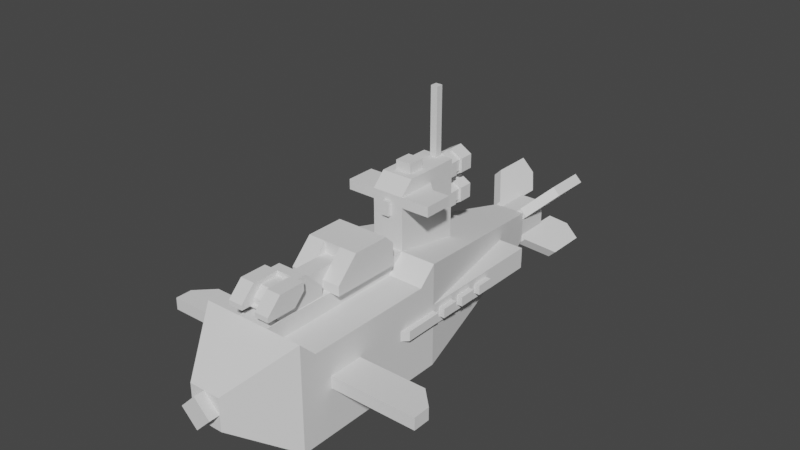 # Source: fab_sub.blend  (saved by Blender 2.90.8; exported with 4.5.12 LTS)
import bpy
from mathutils import Matrix  # noqa: F401  (used for matrix-valued properties, if any)

bpy.ops.wm.read_factory_settings(use_empty=True)
scene = bpy.context.scene
scene.name = 'Scene'

# ---- world
world_world = bpy.data.worlds.new('World'); scene.world = world_world
world_world.use_nodes = True; world_world.node_tree.nodes.clear()
_N = world_world.node_tree.nodes; _L = world_world.node_tree.links
n0 = _N.new('ShaderNodeOutputWorld'); n0.name = 'World Output'; n0.location = (300, 300)
n1 = _N.new('ShaderNodeBackground'); n1.name = 'Background'; n1.location = (10, 300)
n1.inputs[0].default_value = (0.05088, 0.05088, 0.05088, 1.0)
_L.new(n1.outputs[0], n0.inputs[0])
n0.is_active_output = True
world_world.color = (0.05088, 0.05088, 0.05088)
world_world.use_sun_shadow = False
world_world.sun_shadow_jitter_overblur = 0.0

# ---- meshes
me_fabrication_sub_mesh_006 = bpy.data.meshes.new('fabrication_sub_mesh.006')
me_fabrication_sub_mesh_006.from_pydata([(-0.4558, -6.24, 0.4558), (-0.4558, -6.24, -0.4558), (0.2516, 6.107, -0.2516), (1.483, 0.0, 1.483), (-0.4565, -4.707, 1.483), (0.4571, 5.486, 0.4571), (0.4565, -0.5, 1.012), (1.483, -0.5, 1.012), (1.483, 0.0, -1.483), (1.483, -4.237, 1.012), (-1.483, -4.707, 1.483), (0.4565, -4.237, 1.012), (1.483, -4.707, 1.483), (0.4558, -6.24, -0.4558), (0.2516, 6.107, 0.2516), (0.2516, 6.486, 0.2516), (3.934, -3.263, -0.1738), (1.483, -2.763, -0.1738), (3.434, -2.763, -0.1738), (3.934, -3.753, -0.1738), (3.434, -2.763, 0.1738), (1.483, -3.753, 0.1738), (1.483, -2.763, 0.1738), (3.934, -3.263, 0.1738), (1.483, -3.753, -0.1738), (3.934, -3.753, 0.1738), (0.9291, 7.486, 1.138), (1.138, 7.486, 0.9291), (0.222, 5.486, 0.4307), (0.3623, 5.486, 0.571), (0.571, 5.486, 0.3623), (0.4307, 5.486, 0.222), (0.5567, 7.486, 0.7654), (0.7654, 7.486, 0.5567), (0.222, 7.012, 0.4307), (0.4307, 6.486, 0.222), (0.222, 6.486, 0.4307), (0.4307, 7.012, 0.222), (1.138, 6.288, 0.9291), (0.9291, 6.288, 1.138), (0.9291, 6.288, -1.138), (1.138, 7.486, -0.9291), (0.222, 7.012, -0.4307), (0.4307, 7.012, -0.222), (1.138, 6.288, -0.9291), (0.222, 5.486, -0.4307), (0.4307, 5.486, -0.222), (0.222, 6.486, -0.4307), (0.5567, 7.486, -0.7654), (0.9291, 7.486, -1.138), (0.7654, 7.486, -0.5567), (0.4307, 6.486, -0.222), (0.3623, 5.486, -0.571), (0.571, 5.486, -0.3623), (-0.4565, 2.384e-07, 1.483), (-0.4565, -4.768e-07, 2.977), (0.2282, 0.6006, 3.346), (0.4565, 0.0, 1.483), (-0.4565, 2.003, 1.086), (-0.4565, 0.3693, 3.345), (-0.2282, 0.6006, 3.346), (0.4565, 0.3693, 3.345), (-0.2282, 0.6006, 3.606), (-0.2282, 1.083, 3.606), (-0.2282, 1.083, 3.346), (0.2282, 1.083, 3.346), (0.4565, 2.003, 3.345), (0.3463, 2.154, 1.88), (-0.3471, 2.986, 2.28), (0.3471, 2.986, 2.28), (0.3463, 2.154, 2.28), (0.2767, 2.37, 2.24), (0.2767, 2.582, 1.92), (0.2767, 2.37, 1.92), (0.2767, 2.582, 2.24), (0.3471, 2.986, 1.88), (0.3463, 2.154, 3.127), (-0.3471, 2.986, 3.127), (0.3463, 2.154, 2.727), (0.2767, 2.37, 3.087), (0.2767, 2.582, 2.767), (0.2767, 2.37, 2.767), (0.2767, 2.582, 3.087), (0.3471, 2.986, 3.127), (0.3471, 2.582, 3.127), (0.3471, 2.986, 2.726), (0.1, 1.803, 3.345), (-0.1, 1.803, 3.345), (-0.1, -0.1, 2.378), (0.1, -0.1, 2.378), (0.1, 9.537e-07, 2.378), (0.1, -4.768e-07, 2.778), (-0.1, -4.768e-07, 2.778), (0.4565, 1.138, 2.977), (1.269, -4.768e-07, 2.691), (0.7649, 0.8292, 2.691), (0.4565, -4.768e-07, 2.691), (0.4565, 1.138, 2.691), (0.7649, 0.8292, 2.977), (1.269, -4.768e-07, 2.977), (1.269, 0.8292, 2.977), (1.269, 0.8292, 2.691), (0.3463, 2.37, 1.88), (0.3471, 2.582, 1.88), (0.3463, 2.37, 3.127), (-0.3463, 2.37, 1.88), (-0.3471, 2.582, 1.88), (-0.3471, 2.582, 2.28), (-0.3463, 2.37, 3.127), (1.643, -4.172e-06, -0.1365), (1.643, -1.124, -0.1365), (1.643, -1.124, 0.1372), (1.483, -1.284, -0.1365), (1.483, -7.153e-07, 0.1372), (1.483, -1.284, 0.1372), (1.483, -7.153e-07, -0.1365), (1.643, -4.172e-06, 0.1372), (1.643, 0.75, -0.1365), (1.643, 0.25, -0.1365), (1.483, 0.25, -0.1365), (1.643, 0.75, 0.1372), (1.643, 0.25, 0.1372), (1.483, 0.25, 0.1372), (1.483, 0.75, 0.1372), (1.483, 0.75, -0.1365), (1.643, 1.0, -0.1365), (1.483, 1.0, -0.1365), (1.643, 1.5, 0.1372), (1.643, 1.5, -0.1365), (1.483, 1.0, 0.1372), (1.483, 1.5, 0.1372), (1.643, 1.0, 0.1372), (1.483, 1.5, -0.1365), (1.643, 2.25, -0.1365), (1.483, 1.75, -0.1365), (1.483, 2.25, -0.1365), (1.643, 1.75, -0.1365), (1.483, 1.75, 0.1372), (1.643, 2.25, 0.1372), (1.643, 1.75, 0.1372), (1.483, 2.25, 0.1372), (1.483, 3.931, -0.3077), (0.731, 3.931, -0.3077), (1.483, 0.0, -0.3077), (1.483, -4.768e-07, 0.3077), (1.483, 3.931, 0.3077), (0.731, 3.931, 0.3077), (1.221, 4.031, -0.1997), (1.221, 3.931, -0.1997), (1.221, 3.931, 0.2003), (1.421, 3.931, 0.2003), (1.221, 4.031, 0.2003), (1.421, 4.031, 0.2003), (1.421, 4.031, -0.1997), (1.421, 3.931, -0.1997), (0.4558, -6.24, 0.0), (-0.2516, 6.107, 0.2516), (-0.2516, 6.107, -0.2516), (0.4558, -6.24, 0.4558), (-1.483, 0.0, 1.483), (0.4565, -4.707, 1.483), (0.4571, 6.486, -0.4571), (-0.4571, 5.486, -0.4571), (0.4571, 6.486, 0.4571), (-0.4571, 5.486, 0.4571), (-0.4565, -0.5, 1.012), (-1.483, -0.5, 1.012), (-1.483, 0.0, -1.483), (-1.483, -4.237, 1.012), (-1.483, -4.707, -1.483), (1.483, -4.707, -1.483), (-0.4565, -4.237, 1.012), (-0.4571, 6.486, -0.4571), (-0.4571, 6.486, 0.4571), (-0.2516, 6.486, -0.2516), (0.2516, 6.486, -0.2516), (-0.2516, 6.486, 0.2516), (0.4571, 5.486, -0.4571), (-3.934, -3.263, -0.1738), (-1.483, -2.763, -0.1738), (-3.434, -2.763, -0.1738), (-3.934, -3.753, -0.1738), (-3.434, -2.763, 0.1738), (-1.483, -3.753, 0.1738), (-1.483, -2.763, 0.1738), (-3.934, -3.263, 0.1738), (-1.483, -3.753, -0.1738), (-3.934, -3.753, 0.1738), (-0.9291, 7.486, 1.138), (-1.138, 7.486, 0.9291), (-0.222, 5.486, 0.4307), (-0.3623, 5.486, 0.571), (-0.571, 5.486, 0.3623), (-0.4307, 5.486, 0.222), (-0.5567, 7.486, 0.7654), (-0.7654, 7.486, 0.5567), (-0.222, 7.012, 0.4307), (-0.4307, 6.486, 0.222), (-0.222, 6.486, 0.4307), (-0.4307, 7.012, 0.222), (-1.138, 6.288, 0.9291), (-0.9291, 6.288, 1.138), (-0.9291, 6.288, -1.138), (-1.138, 7.486, -0.9291), (-0.222, 7.012, -0.4307), (-0.4307, 7.012, -0.222), (-1.138, 6.288, -0.9291), (-0.222, 5.486, -0.4307), (-0.4307, 5.486, -0.222), (-0.222, 6.486, -0.4307), (-0.5567, 7.486, -0.7654), (-0.9291, 7.486, -1.138), (-0.7654, 7.486, -0.5567), (-0.4307, 6.486, -0.222), (-0.3623, 5.486, -0.571), (-0.571, 5.486, -0.3623), (0.4565, -4.768e-07, 2.977), (0.4565, 2.003, 1.086), (0.2282, 0.6006, 3.606), (0.2282, 1.083, 3.606), (-0.4565, 2.003, 3.345), (-0.3463, 2.154, 1.88), (0.0, 2.37, 1.68), (0.0, 2.37, 2.48), (0.0, 2.154, 2.48), (0.0, 2.154, 1.68), (0.0, 1.805, 2.08), (-0.3463, 2.154, 2.28), (-0.2767, 2.37, 2.24), (0.0, 2.37, 1.761), (0.0, 2.37, 2.4), (-0.2767, 2.582, 1.92), (-0.2767, 2.37, 1.92), (0.0, 2.582, 1.761), (0.0, 2.582, 2.4), (-0.2767, 2.582, 2.24), (0.0, 2.986, 1.679), (0.0, 2.986, 2.481), (0.0, 2.582, 2.481), (-0.3471, 2.986, 1.88), (0.0, 2.37, 2.527), (-0.3463, 2.154, 3.127), (0.0, 2.154, 3.327), (0.0, 2.986, 2.526), (0.0, 2.154, 2.527), (0.0, 1.805, 2.927), (-0.3463, 2.154, 2.727), (0.0, 2.37, 3.327), (0.0, 2.37, 3.246), (-0.2767, 2.37, 3.087), (-0.3463, 2.37, 2.727), (0.0, 2.582, 3.246), (-0.2767, 2.582, 2.767), (-0.2767, 2.37, 2.767), (0.0, 2.37, 2.607), (0.0, 2.582, 2.607), (-0.2767, 2.582, 3.087), (0.0, 2.582, 2.526), (0.0, 2.986, 3.328), (0.0, 2.582, 3.328), (-0.3471, 2.582, 3.127), (-0.3471, 2.986, 2.726), (-0.1, 2.003, 5.267), (-0.1, 1.803, 5.267), (0.1, 1.803, 5.267), (0.1, 2.003, 5.267), (-0.1, 2.003, 3.345), (0.1, 2.003, 3.345), (0.1, -0.1, 2.778), (-0.1, 9.537e-07, 2.378), (-0.1, -0.1, 2.778), (-0.4565, 1.138, 2.977), (-1.269, -4.768e-07, 2.691), (-0.7649, 0.8292, 2.691), (-0.4565, -4.768e-07, 2.691), (-0.4565, 1.138, 2.691), (-0.7649, 0.8292, 2.977), (-1.269, -4.768e-07, 2.977), (-1.269, 0.8292, 2.977), (-1.269, 0.8292, 2.691), (-0.3463, 2.37, 2.28), (-0.3471, 2.582, 2.726), (0.3463, 2.37, 2.28), (0.0, 2.582, 1.679), (0.3471, 2.582, 2.28), (0.3463, 2.37, 2.727), (0.3471, 2.582, 2.726), (-1.643, -4.172e-06, -0.1365), (-1.643, -1.124, -0.1365), (-1.643, -1.124, 0.1372), (-1.483, -1.284, -0.1365), (-1.483, -7.153e-07, 0.1372), (-1.483, -1.284, 0.1372), (-1.483, -7.153e-07, -0.1365), (-1.643, -4.172e-06, 0.1372), (-1.643, 0.75, -0.1365), (-1.643, 0.25, -0.1365), (-1.483, 0.25, -0.1365), (-1.643, 0.75, 0.1372), (-1.643, 0.25, 0.1372), (-1.483, 0.25, 0.1372), (-1.483, 0.75, 0.1372), (-1.483, 0.75, -0.1365), (-1.643, 1.0, -0.1365), (-1.483, 1.0, -0.1365), (-1.643, 1.5, 0.1372), (-1.643, 1.5, -0.1365), (-1.483, 1.0, 0.1372), (-1.483, 1.5, 0.1372), (-1.643, 1.0, 0.1372), (-1.483, 1.5, -0.1365), (-1.643, 2.25, -0.1365), (-1.483, 1.75, -0.1365), (-1.483, 2.25, -0.1365), (-1.643, 1.75, -0.1365), (-1.483, 1.75, 0.1372), (-1.643, 2.25, 0.1372), (-1.643, 1.75, 0.1372), (-1.483, 2.25, 0.1372), (-1.483, 3.931, -0.3077), (-0.731, 3.931, -0.3077), (-1.483, 0.0, -0.3077), (-1.483, -4.768e-07, 0.3077), (-1.483, 3.931, 0.3077), (-0.731, 3.931, 0.3077), (-1.221, 4.031, -0.1997), (-1.221, 3.931, -0.1997), (-1.221, 3.931, 0.2003), (-1.421, 3.931, 0.2003), (-1.221, 4.031, 0.2003), (-1.421, 4.031, 0.2003), (-1.421, 4.031, -0.1997), (-1.421, 3.931, -0.1997), (-0.4558, -6.54, 0.0), (0.4558, -6.54, 0.0), (0.0, -6.54, -0.4558), (0.0, -6.54, 0.4558), (0.0, -6.24, -0.4558), (-0.4558, -6.24, 0.0), (0.0, -6.24, 0.4558), (-0.751, -0.6954, 2.115), (0.751, -0.6954, 2.115), (-0.751, -0.6954, 1.483), (0.751, -0.6954, 1.483), (-0.751, -2.652, 1.483), (0.751, -2.652, 1.76), (-0.751, -2.035, 2.378), (0.2401, -2.035, 1.483), (0.2401, -2.652, 1.483), (0.2401, -2.652, 1.76), (0.2401, -2.035, 2.378), (0.4257, -4.289, 1.483), (0.4257, -4.546, 1.74), (0.6257, -3.654, 2.057), (0.6257, -3.972, 1.74), (0.4257, -3.654, 2.057), (0.2101, -4.4, 2.283), (0.2101, -3.654, 2.283), (0.6257, -4.4, 2.283), (0.6257, -4.807, 1.874), (0.2101, -4.807, 1.74), (0.6257, -4.807, 1.74), (0.2101, -4.185, 2.153), (0.2101, -4.427, 1.911), (0.2101, -3.654, 2.153), (-0.2076, -4.427, 1.911), (0.2101, -4.807, 1.874), (-0.2076, -4.546, 1.74), (0.2101, -4.546, 1.74), (0.4257, -3.972, 1.74), (0.4257, -2.877, 1.483), (0.4257, -2.877, 1.77), (0.2414, -3.164, 1.483), (-0.751, -0.9587, 2.378), (0.751, -0.9587, 2.378), (0.751, -2.652, 1.483), (-0.751, -2.652, 1.76), (0.751, -2.035, 2.378), (-0.2401, -2.035, 1.483), (-0.2401, -2.652, 1.483), (-0.2401, -2.652, 1.76), (-0.2401, -2.035, 2.378), (-0.4257, -4.289, 1.483), (-0.4257, -4.546, 1.74), (-0.6257, -3.654, 2.057), (-0.6257, -3.972, 1.74), (-0.4257, -3.654, 2.057), (-0.2101, -4.4, 2.283), (-0.2101, -3.654, 2.283), (0.6231, -3.654, 2.283), (-0.6257, -4.4, 2.283), (-0.6257, -4.807, 1.874), (-0.2101, -4.807, 1.74), (-0.6257, -4.807, 1.74), (-0.2101, -4.185, 2.153), (-0.2101, -3.654, 2.153), (0.2076, -4.427, 1.74), (-0.2101, -4.427, 1.74), (-0.2101, -4.807, 1.874), (-0.4257, -3.972, 1.74), (-0.4257, -2.877, 1.483), (-0.4257, -2.877, 1.77), (0.4232, -3.39, 2.283), (-0.4258, -3.39, 2.283), (0.2389, -3.164, 2.057), (-0.6257, -3.654, 2.283), (-0.4258, -3.654, 2.283), (0.4232, -3.654, 2.283), (-0.2414, -3.164, 2.057), (0.2388, -1.835, 2.057), (-0.2414, -1.835, 2.057), (-0.2414, -1.835, 1.482), (-0.2414, -3.164, 1.483), (0.2388, -1.835, 1.483)], [], [(223, 224, 70, 282), (164, 5, 163, 173), (248, 79, 82, 251), (44, 53, 52, 40), (43, 51, 46, 53, 44, 41, 50), (284, 103, 75, 69), (8, 3, 7, 9, 12, 170), (9, 11, 160, 12), (63, 62, 218, 219), (218, 56, 65, 219), (34, 37, 35, 36), (176, 15, 14, 156), (15, 176, 173, 163), (66, 217, 58, 220), (4, 160, 57, 54), (20, 18, 17, 22), (19, 24, 17, 18, 16), (20, 22, 21, 25, 23), (170, 13, 1, 169), (47, 42, 48, 49, 40, 52, 45), (78, 244, 240, 285), (32, 33, 37, 34), (71, 73, 72, 74), (67, 225, 222, 102), (247, 242, 76, 104), (53, 46, 45, 52), (238, 284, 69, 237), (257, 243, 85, 286), (11, 6, 57, 160), (84, 286, 85, 83), (43, 42, 47, 51), (158, 13, 170, 12), (48, 50, 41, 49), (6, 11, 9, 7), (62, 60, 56, 218), (15, 175, 2, 14), (61, 59, 55, 216), (1, 13, 158, 0), (219, 65, 64, 63), (61, 66, 220, 59), (19, 16, 23, 25), (16, 18, 20, 23), (25, 21, 24, 19), (259, 84, 83, 258), (283, 236, 75, 103), (31, 30, 29, 28), (67, 102, 282, 70), (167, 162, 177, 8), (34, 36, 28, 29, 39, 26, 32), (69, 75, 236, 239, 68, 237), (27, 38, 30, 31, 35, 37, 33), (57, 3, 5, 164, 159, 54), (224, 226, 70), (70, 226, 67), (67, 226, 225), (39, 29, 30, 38), (230, 71, 74, 234), (26, 27, 33, 32), (229, 233, 72, 73), (49, 41, 44, 40), (42, 43, 50, 48), (0, 158, 12, 160, 4, 10), (77, 258, 83, 85, 243, 261), (6, 7, 3, 57), (169, 167, 8, 170), (26, 39, 38, 27), (78, 285, 104, 76), (242, 245, 76), (76, 245, 78), (78, 245, 244), (5, 177, 161, 163), (157, 2, 175, 174), (254, 255, 80, 81), (79, 81, 80, 82), (176, 174, 175, 15, 163, 161, 172, 173), (55, 54, 57, 216), (2, 157, 156, 14), (263, 87, 86, 264), (264, 86, 267, 265), (8, 177, 5, 3), (269, 90, 89, 88), (91, 268, 89, 90), (270, 88, 89, 268), (270, 268, 91, 92), (94, 96, 97, 95, 101), (93, 216, 99, 100, 98), (93, 98, 95, 97), (101, 95, 98, 100), (216, 96, 94, 99), (94, 101, 100, 99), (66, 61, 216, 57, 217), (259, 260, 281, 257, 286, 84), (105, 280, 223, 282, 102, 222), (107, 106, 283, 103, 284, 238), (250, 108, 247, 104, 285, 240), (113, 114, 111, 116), (124, 123, 120, 117), (139, 137, 134, 136), (115, 113, 116, 109), (152, 151, 149, 150), (149, 151, 147, 148), (111, 114, 112, 110), (116, 111, 110, 109), (153, 154, 148, 147), (150, 154, 153, 152), (152, 153, 147, 151), (115, 109, 110, 112), (122, 121, 120, 123), (126, 132, 128, 125), (120, 121, 118, 117), (119, 124, 117, 118), (131, 129, 126, 125), (132, 130, 127, 128), (134, 135, 133, 136), (139, 136, 133, 138), (129, 131, 127, 130), (135, 140, 138, 133), (121, 122, 119, 118), (145, 144, 143, 141), (137, 139, 138, 140), (142, 141, 143), (146, 144, 145), (142, 146, 145, 141), (127, 131, 125, 128), (335, 337, 155, 334), (334, 155, 339, 336), (223, 280, 227, 224), (248, 251, 256, 249), (206, 202, 214, 215), (205, 212, 203, 206, 215, 208, 213), (107, 68, 239, 106), (167, 169, 10, 168, 166, 159), (168, 10, 4, 171), (62, 63, 64, 60), (196, 198, 197, 199), (182, 184, 179, 180), (181, 178, 180, 179, 186), (182, 185, 187, 183, 184), (209, 207, 214, 202, 211, 210, 204), (246, 250, 240, 244), (161, 177, 162, 172), (194, 196, 199, 195), (228, 235, 231, 232), (221, 105, 222, 225), (247, 108, 241, 242), (215, 214, 207, 208), (238, 237, 68, 107), (257, 281, 261, 243), (171, 4, 54, 165), (260, 77, 261, 281), (205, 213, 209, 204), (0, 10, 169, 1), (210, 211, 203, 212), (165, 166, 168, 171), (176, 156, 157, 174), (181, 187, 185, 178), (178, 185, 182, 180), (187, 181, 186, 183), (259, 258, 77, 260), (283, 106, 239, 236), (193, 190, 191, 192), (221, 227, 280, 105), (196, 194, 188, 201, 191, 190, 198), (189, 195, 199, 197, 193, 192, 200), (224, 227, 226), (227, 221, 226), (221, 225, 226), (201, 200, 192, 191), (230, 234, 235, 228), (188, 194, 195, 189), (229, 232, 231, 233), (211, 202, 206, 203), (204, 210, 212, 205), (165, 54, 159, 166), (188, 189, 200, 201), (246, 241, 108, 250), (242, 241, 245), (241, 246, 245), (246, 244, 245), (164, 173, 172, 162), (254, 253, 252, 255), (249, 256, 252, 253), (265, 262, 263, 264), (262, 265, 267, 266), (263, 262, 266, 87), (167, 159, 164, 162), (92, 269, 88, 270), (272, 279, 273, 275, 274), (271, 276, 278, 277, 55), (271, 275, 273, 276), (279, 278, 276, 273), (55, 277, 272, 274), (272, 277, 278, 279), (220, 58, 54, 55, 59), (291, 294, 289, 292), (302, 295, 298, 301), (317, 314, 312, 315), (293, 287, 294, 291), (330, 328, 327, 329), (327, 326, 325, 329), (289, 288, 290, 292), (294, 287, 288, 289), (331, 325, 326, 332), (328, 330, 331, 332), (330, 329, 325, 331), (293, 290, 288, 287), (300, 301, 298, 299), (304, 303, 306, 310), (298, 295, 296, 299), (297, 296, 295, 302), (309, 303, 304, 307), (310, 306, 305, 308), (312, 314, 311, 313), (317, 316, 311, 314), (307, 308, 305, 309), (313, 311, 316, 318), (299, 296, 297, 300), (323, 319, 321, 322), (315, 318, 316, 317), (320, 321, 319), (324, 323, 322), (320, 319, 323, 324), (305, 306, 303, 309), (335, 333, 338, 337), (335, 334, 336, 333), (333, 336, 339, 338), (343, 342, 340, 341), (343, 341, 374, 377, 345, 375), (341, 340, 373, 374), (343, 375, 348, 347, 378, 379, 344, 342), (377, 374, 373, 346, 381, 350), (349, 345, 377, 350), (345, 349, 348, 375), (347, 348, 349, 350), (350, 381, 378, 347), (407, 389, 353, 355), (382, 351, 352, 368, 367, 383), (356, 366, 359, 358), (365, 363, 362, 394), (397, 396, 363, 365), (351, 370, 371, 402, 407, 355, 369, 352), (382, 400, 370, 351), (359, 366, 360, 361), (357, 364, 362, 363, 396, 368, 360, 366, 356), (395, 364, 357, 388), (353, 389, 358, 359, 361, 354), (360, 368, 352, 369, 354, 361), (369, 355, 353, 354), (367, 368, 396, 397), (403, 402, 371, 401), (394, 362, 364, 395), (371, 370, 400, 401), (356, 358, 389, 407, 402, 403, 406, 405, 390, 387, 388, 357), (413, 372, 412, 411), (404, 372, 413, 409), (342, 344, 376, 346, 373, 340), (380, 381, 346, 376), (376, 344, 379, 380), (378, 381, 380, 379), (406, 386, 384, 405), (387, 390, 391, 398), (382, 383, 399, 386, 406, 403, 401, 400), (391, 393, 392, 398), (388, 387, 398, 392, 367, 397, 365, 394, 395), (384, 385, 393, 391, 390, 405), (392, 393, 385, 399, 383, 367), (399, 385, 384, 386), (409, 410, 408, 404), (408, 410, 411, 412)])
_k = set([(3, 5), (8, 177), (159, 164), (162, 167)])
me_fabrication_sub_mesh_006.attributes.new('sharp_edge', 'BOOLEAN', 'EDGE').data.foreach_set('value', [ (min(e.vertices), max(e.vertices)) in _k for e in me_fabrication_sub_mesh_006.edges])
_uv = me_fabrication_sub_mesh_006.uv_layers.new(name='UVMap')
_uv.uv.foreach_set('vector', [0.4338, 0.9086, 0.4338, 0.924, 0.4054, 0.924, 0.4054, 0.9086, 0.9256, 0.1597, 0.9907, 0.1597, 0.9907, 0.2309, 0.9256, 0.2309, 0.02967, 0.1846, 0.02967, 0.1618, 0.04479, 0.1618, 0.04479, 0.1846, 0.02298, 0.21, 0.02298, 0.2907, 0.001953, 0.2907, 0.001953, 0.21, 0.5906, 0.8186, 0.6281, 0.8186, 0.6993, 0.8186, 0.6993, 0.8327, 0.6422, 0.8898, 0.5569, 0.8898, 0.5569, 0.8523, 0.8901, 0.2082, 0.8901, 0.1796, 0.9189, 0.1796, 0.9189, 0.2082, 0.779, 0.8119, 0.5678, 0.8119, 0.6013, 0.7763, 0.6013, 0.5101, 0.5678, 0.4766, 0.779, 0.4766, 0.9329, 0.07504, 0.9329, 0.001953, 0.9803, 0.001953, 0.9803, 0.07504, 0.9752, 0.8333, 0.9752, 0.8677, 0.9427, 0.8677, 0.9427, 0.8333, 0.7245, 0.8855, 0.706, 0.8855, 0.706, 0.8511, 0.7245, 0.8511, 0.6112, 0.2674, 0.6322, 0.2674, 0.6322, 0.3048, 0.6112, 0.3048, 0.2079, 0.4019, 0.2079, 0.366, 0.2349, 0.366, 0.2349, 0.4019, 0.9783, 0.3495, 0.9783, 0.3136, 0.9929, 0.299, 0.9929, 0.3641, 0.4343, 0.1551, 0.4343, 0.001953, 0.4993, 0.001953, 0.4993, 0.1551, 0.506, 0.001953, 0.571, 0.001953, 0.571, 0.3372, 0.506, 0.3372, 0.4377, 0.6815, 0.4625, 0.6815, 0.4625, 0.8205, 0.4377, 0.8205, 0.7857, 0.7886, 0.7857, 0.614, 0.8562, 0.614, 0.8562, 0.753, 0.8206, 0.7886, 0.8562, 0.4684, 0.8562, 0.6074, 0.7857, 0.6074, 0.7857, 0.4328, 0.8206, 0.4328, 0.2132, 0.806, 0.14, 0.9374, 0.07509, 0.9374, 0.001953, 0.806, 0.8834, 0.2148, 0.8834, 0.2523, 0.8497, 0.286, 0.8122, 0.286, 0.8122, 0.2007, 0.8693, 0.1436, 0.8834, 0.1436, 0.6776, 0.9114, 0.6776, 0.8829, 0.693, 0.8829, 0.693, 0.9114, 0.6112, 0.2197, 0.6322, 0.2197, 0.6322, 0.2674, 0.6112, 0.2674, 0.2009, 0.2363, 0.2009, 0.259, 0.1858, 0.259, 0.1858, 0.2363, 0.3769, 0.924, 0.3484, 0.924, 0.3484, 0.9086, 0.3769, 0.9086, 0.693, 0.9684, 0.6776, 0.9684, 0.6776, 0.9399, 0.693, 0.9399, 0.02298, 0.2907, 0.02298, 0.3048, 0.001953, 0.3048, 0.001953, 0.2907, 0.8901, 0.2367, 0.8901, 0.2082, 0.9189, 0.2082, 0.9189, 0.2367, 0.2311, 0.9516, 0.2311, 0.9228, 0.2596, 0.9228, 0.2596, 0.9516, 0.6045, 0.03544, 0.6045, 0.3016, 0.571, 0.3372, 0.571, 0.001953, 0.2882, 0.9516, 0.2596, 0.9516, 0.2596, 0.9228, 0.2882, 0.9228, 0.02298, 0.03942, 0.001953, 0.03942, 0.001953, 0.001953, 0.02298, 0.001953, 0.6049, 0.3115, 0.6698, 0.3115, 0.743, 0.4429, 0.5318, 0.4429, 0.001953, 0.08711, 0.02298, 0.08711, 0.02298, 0.1246, 0.001953, 0.1246, 0.7719, 0.001953, 0.7719, 0.2681, 0.6988, 0.2681, 0.6988, 0.001953, 0.7245, 0.918, 0.706, 0.918, 0.706, 0.8855, 0.7245, 0.8855, 0.2079, 0.366, 0.2079, 0.3302, 0.2349, 0.3302, 0.2349, 0.366, 0.4343, 0.2715, 0.4993, 0.2715, 0.4993, 0.3086, 0.4343, 0.3086, 0.9915, 0.5774, 0.9915, 0.6423, 0.9266, 0.6423, 0.9266, 0.5774, 0.7245, 0.8511, 0.706, 0.8511, 0.706, 0.8186, 0.7245, 0.8186, 0.4343, 0.2715, 0.4343, 0.1551, 0.4993, 0.1551, 0.4993, 0.2715, 0.4625, 0.5963, 0.4625, 0.6312, 0.4377, 0.6312, 0.4377, 0.5963, 0.4625, 0.6312, 0.4625, 0.6815, 0.4377, 0.6815, 0.4377, 0.6312, 0.4377, 0.5963, 0.4377, 0.4217, 0.4625, 0.4217, 0.4625, 0.5963, 0.3167, 0.9516, 0.2882, 0.9516, 0.2882, 0.9228, 0.3167, 0.9228, 0.8901, 0.1511, 0.9189, 0.1511, 0.9189, 0.1796, 0.8901, 0.1796, 0.6322, 0.001953, 0.6322, 0.01608, 0.6112, 0.01608, 0.6112, 0.001953, 0.3769, 0.924, 0.3769, 0.9086, 0.4054, 0.9086, 0.4054, 0.924, 0.001953, 0.4707, 0.07499, 0.07318, 0.1401, 0.07318, 0.2132, 0.4707, 0.9262, 0.03568, 0.9262, 0.07315, 0.9262, 0.1444, 0.9121, 0.1444, 0.855, 0.08729, 0.855, 0.001953, 0.8925, 0.001953, 0.9841, 0.7525, 0.9594, 0.7668, 0.9347, 0.7525, 0.9347, 0.724, 0.9594, 0.7097, 0.9841, 0.724, 0.8499, 0.4472, 0.8499, 0.3619, 0.907, 0.3048, 0.9211, 0.3048, 0.9211, 0.376, 0.9211, 0.4135, 0.8874, 0.4472, 0.2839, 0.01583, 0.3557, 0.002624, 0.3557, 0.4068, 0.2917, 0.4186, 0.148, 0.04079, 0.2199, 0.02758, 0.4338, 0.924, 0.4196, 0.959, 0.4054, 0.924, 0.4054, 0.924, 0.3911, 0.959, 0.3769, 0.924, 0.3769, 0.924, 0.3626, 0.959, 0.3484, 0.924, 0.6112, 0.09682, 0.6112, 0.01608, 0.6322, 0.01608, 0.6322, 0.09682, 0.2009, 0.2135, 0.2009, 0.2363, 0.1858, 0.2363, 0.1858, 0.2135, 0.6112, 0.1822, 0.6322, 0.1822, 0.6322, 0.2197, 0.6112, 0.2197, 0.2009, 0.2818, 0.1858, 0.2818, 0.1858, 0.259, 0.2009, 0.259, 0.001953, 0.1246, 0.02298, 0.1246, 0.02298, 0.21, 0.001953, 0.21, 0.001953, 0.03942, 0.02298, 0.03942, 0.02298, 0.08711, 0.001953, 0.08711, 0.8062, 0.4261, 0.7413, 0.4261, 0.6681, 0.2947, 0.7412, 0.2947, 0.8062, 0.2947, 0.8793, 0.2947, 0.9278, 0.3856, 0.9525, 0.3713, 0.9772, 0.3856, 0.9772, 0.4141, 0.9525, 0.4284, 0.9278, 0.4141, 0.9632, 0.2923, 0.8901, 0.2923, 0.8901, 0.2434, 0.9632, 0.2434, 0.001953, 0.806, 0.001953, 0.4707, 0.2132, 0.4707, 0.2132, 0.806, 0.6112, 0.1822, 0.6112, 0.09682, 0.6322, 0.09682, 0.6322, 0.1822, 0.6776, 0.9114, 0.693, 0.9114, 0.693, 0.9399, 0.6776, 0.9399, 0.6776, 0.9684, 0.6426, 0.9541, 0.6776, 0.9399, 0.6776, 0.9399, 0.6426, 0.9256, 0.6776, 0.9114, 0.6776, 0.9114, 0.6426, 0.8972, 0.6776, 0.8829, 0.998, 0.153, 0.9329, 0.153, 0.9329, 0.08173, 0.998, 0.08173, 0.2349, 0.2943, 0.2349, 0.3302, 0.2079, 0.3302, 0.2079, 0.2943, 0.02967, 0.1163, 0.04479, 0.1163, 0.04479, 0.1391, 0.02967, 0.1391, 0.02967, 0.1618, 0.02967, 0.1391, 0.04479, 0.1391, 0.04479, 0.1618, 0.9783, 0.3136, 0.9424, 0.3136, 0.9424, 0.3495, 0.9783, 0.3495, 0.9929, 0.3641, 0.9278, 0.3641, 0.9278, 0.299, 0.9929, 0.299, 0.4993, 0.3086, 0.4993, 0.415, 0.4343, 0.415, 0.4343, 0.3086, 0.5481, 0.4496, 0.5481, 0.4855, 0.5123, 0.4855, 0.5123, 0.4496, 0.8056, 0.01619, 0.8056, 0.1531, 0.8198, 0.1531, 0.8198, 0.01619, 0.8198, 0.01619, 0.8198, 0.1531, 0.8341, 0.1531, 0.8341, 0.01619, 0.4276, 0.4004, 0.4276, 0.8046, 0.3635, 0.8164, 0.2199, 0.4386, 0.2629, 0.4213, 0.2487, 0.4213, 0.2487, 0.4142, 0.2629, 0.4142, 0.2416, 0.3857, 0.2487, 0.3857, 0.2487, 0.4142, 0.2416, 0.4142, 0.2629, 0.3857, 0.2629, 0.4142, 0.2487, 0.4142, 0.2487, 0.3857, 0.2629, 0.3857, 0.2487, 0.3857, 0.2487, 0.3786, 0.2629, 0.3786, 0.9207, 0.7627, 0.8629, 0.7627, 0.8629, 0.6817, 0.8849, 0.7036, 0.9207, 0.7036, 0.4411, 0.9086, 0.5222, 0.9086, 0.5222, 0.9664, 0.4631, 0.9664, 0.4631, 0.9305, 0.7989, 0.001953, 0.7989, 0.03301, 0.7786, 0.03301, 0.7786, 0.001953, 0.7786, 0.06888, 0.7786, 0.03301, 0.7989, 0.03301, 0.7989, 0.06888, 0.7989, 0.1858, 0.7786, 0.1858, 0.7786, 0.1279, 0.7989, 0.1279, 0.7786, 0.1279, 0.7786, 0.06888, 0.7989, 0.06888, 0.7989, 0.1279, 0.936, 0.9321, 0.8197, 0.9321, 0.7933, 0.9059, 0.7933, 0.7995, 0.936, 0.7789, 0.9441, 0.441, 0.9688, 0.4267, 0.9935, 0.441, 0.9935, 0.4696, 0.9688, 0.4838, 0.9441, 0.4696, 0.9392, 0.5058, 0.9638, 0.4915, 0.9885, 0.5058, 0.9885, 0.5343, 0.9638, 0.5485, 0.9392, 0.5343, 0.976, 0.6924, 0.9513, 0.7066, 0.9266, 0.6924, 0.9266, 0.6638, 0.9513, 0.6495, 0.976, 0.6638, 0.9934, 0.8118, 0.9688, 0.8261, 0.9441, 0.8118, 0.9441, 0.7833, 0.9688, 0.7691, 0.9934, 0.7833, 0.001953, 0.9209, 0.001953, 0.8294, 0.0134, 0.8408, 0.0134, 0.9209, 0.506, 0.3439, 0.5255, 0.3439, 0.5255, 0.3554, 0.506, 0.3554, 0.3074, 0.7535, 0.3074, 0.7649, 0.2879, 0.7649, 0.2879, 0.7535, 0.02967, 0.001953, 0.04917, 0.001953, 0.04917, 0.0134, 0.02967, 0.0134, 0.1741, 0.9309, 0.1598, 0.9309, 0.1598, 0.9237, 0.1741, 0.9237, 0.1527, 0.9309, 0.1598, 0.9309, 0.1598, 0.9594, 0.1527, 0.9594, 0.04917, 0.09348, 0.04917, 0.1096, 0.02967, 0.1096, 0.02967, 0.09348, 0.04917, 0.0134, 0.04917, 0.09348, 0.02967, 0.09348, 0.02967, 0.0134, 0.1741, 0.9594, 0.1741, 0.9665, 0.1598, 0.9665, 0.1598, 0.9594, 0.1812, 0.9309, 0.1812, 0.9594, 0.1741, 0.9594, 0.1741, 0.9309, 0.1741, 0.9309, 0.1741, 0.9594, 0.1598, 0.9594, 0.1598, 0.9309, 0.03154, 0.967, 0.02009, 0.967, 0.02009, 0.8869, 0.03154, 0.8755, 0.3234, 0.9315, 0.3349, 0.9315, 0.3349, 0.9671, 0.3234, 0.9671, 0.2834, 0.6357, 0.2834, 0.6713, 0.272, 0.6713, 0.272, 0.6357, 0.5255, 0.3554, 0.5255, 0.391, 0.506, 0.391, 0.506, 0.3554, 0.1689, 0.1899, 0.1689, 0.1543, 0.1804, 0.1543, 0.1804, 0.1899, 0.6584, 0.04901, 0.6584, 0.06046, 0.6389, 0.06046, 0.6389, 0.04901, 0.6389, 0.001953, 0.6584, 0.001953, 0.6584, 0.0134, 0.6389, 0.0134, 0.001953, 0.3471, 0.001953, 0.3115, 0.0134, 0.3115, 0.0134, 0.3471, 0.3074, 0.7535, 0.2879, 0.7535, 0.2879, 0.7179, 0.3074, 0.7179, 0.2372, 0.8635, 0.2486, 0.8635, 0.2486, 0.8991, 0.2372, 0.8991, 0.2879, 0.7064, 0.3074, 0.7064, 0.3074, 0.7179, 0.2879, 0.7179, 0.5255, 0.391, 0.5255, 0.4024, 0.506, 0.4024, 0.506, 0.391, 0.4063, 0.05549, 0.4063, 0.3355, 0.3624, 0.3355, 0.3624, 0.05549, 0.7901, 0.1925, 0.8015, 0.1925, 0.8015, 0.2281, 0.7901, 0.2281, 0.6921, 0.2873, 0.6395, 0.2772, 0.6921, 0.002225, 0.2281, 0.7654, 0.2281, 0.4804, 0.2806, 0.7553, 0.3624, 0.001953, 0.4063, 0.001953, 0.4063, 0.05549, 0.3624, 0.05549, 0.6584, 0.0134, 0.6584, 0.04901, 0.6389, 0.04901, 0.6389, 0.0134, 0.03823, 0.9441, 0.03823, 0.9655, 0.08414, 0.9655, 0.08414, 0.9441, 0.08414, 0.9441, 0.08414, 0.9655, 0.1301, 0.9655, 0.1301, 0.9441, 0.4338, 0.9086, 0.4054, 0.9086, 0.4054, 0.924, 0.4338, 0.924, 0.02967, 0.1846, 0.04479, 0.1846, 0.04479, 0.1618, 0.02967, 0.1618, 0.02298, 0.21, 0.001953, 0.21, 0.001953, 0.2907, 0.02298, 0.2907, 0.5906, 0.8186, 0.5569, 0.8523, 0.5569, 0.8898, 0.6422, 0.8898, 0.6993, 0.8327, 0.6993, 0.8186, 0.6281, 0.8186, 0.8901, 0.2082, 0.9189, 0.2082, 0.9189, 0.1796, 0.8901, 0.1796, 0.779, 0.8119, 0.779, 0.4766, 0.5678, 0.4766, 0.6013, 0.5101, 0.6013, 0.7763, 0.5678, 0.8119, 0.9329, 0.07504, 0.9803, 0.07504, 0.9803, 0.001953, 0.9329, 0.001953, 0.7245, 0.8855, 0.7245, 0.8511, 0.706, 0.8511, 0.706, 0.8855, 0.6112, 0.2674, 0.6112, 0.3048, 0.6322, 0.3048, 0.6322, 0.2674, 0.4377, 0.6815, 0.4377, 0.8205, 0.4625, 0.8205, 0.4625, 0.6815, 0.7857, 0.7886, 0.8206, 0.7886, 0.8562, 0.753, 0.8562, 0.614, 0.7857, 0.614, 0.8562, 0.4684, 0.8206, 0.4328, 0.7857, 0.4328, 0.7857, 0.6074, 0.8562, 0.6074, 0.8834, 0.2148, 0.8834, 0.1436, 0.8693, 0.1436, 0.8122, 0.2007, 0.8122, 0.286, 0.8497, 0.286, 0.8834, 0.2523, 0.6776, 0.9114, 0.693, 0.9114, 0.693, 0.8829, 0.6776, 0.8829, 0.07499, 0.001953, 0.07499, 0.07318, 0.1401, 0.07318, 0.1401, 0.001953, 0.6112, 0.2197, 0.6112, 0.2674, 0.6322, 0.2674, 0.6322, 0.2197, 0.2009, 0.2363, 0.1858, 0.2363, 0.1858, 0.259, 0.2009, 0.259, 0.3769, 0.924, 0.3769, 0.9086, 0.3484, 0.9086, 0.3484, 0.924, 0.693, 0.9684, 0.693, 0.9399, 0.6776, 0.9399, 0.6776, 0.9684, 0.02298, 0.2907, 0.001953, 0.2907, 0.001953, 0.3048, 0.02298, 0.3048, 0.8901, 0.2367, 0.9189, 0.2367, 0.9189, 0.2082, 0.8901, 0.2082, 0.2311, 0.9516, 0.2596, 0.9516, 0.2596, 0.9228, 0.2311, 0.9228, 0.6045, 0.03544, 0.571, 0.001953, 0.571, 0.3372, 0.6045, 0.3016, 0.2882, 0.9516, 0.2882, 0.9228, 0.2596, 0.9228, 0.2596, 0.9516, 0.02298, 0.03942, 0.02298, 0.001953, 0.001953, 0.001953, 0.001953, 0.03942, 0.6049, 0.3115, 0.5318, 0.4429, 0.743, 0.4429, 0.6698, 0.3115, 0.001953, 0.08711, 0.001953, 0.1246, 0.02298, 0.1246, 0.02298, 0.08711, 0.7719, 0.001953, 0.6988, 0.001953, 0.6988, 0.2681, 0.7719, 0.2681, 0.2079, 0.366, 0.2349, 0.366, 0.2349, 0.3302, 0.2079, 0.3302, 0.4625, 0.5963, 0.4377, 0.5963, 0.4377, 0.6312, 0.4625, 0.6312, 0.4625, 0.6312, 0.4377, 0.6312, 0.4377, 0.6815, 0.4625, 0.6815, 0.4377, 0.5963, 0.4625, 0.5963, 0.4625, 0.4217, 0.4377, 0.4217, 0.3167, 0.9516, 0.3167, 0.9228, 0.2882, 0.9228, 0.2882, 0.9516, 0.8901, 0.1511, 0.8901, 0.1796, 0.9189, 0.1796, 0.9189, 0.1511, 0.6322, 0.001953, 0.6112, 0.001953, 0.6112, 0.01608, 0.6322, 0.01608, 0.3769, 0.924, 0.4054, 0.924, 0.4054, 0.9086, 0.3769, 0.9086, 0.9262, 0.03568, 0.8925, 0.001953, 0.855, 0.001953, 0.855, 0.08729, 0.9121, 0.1444, 0.9262, 0.1444, 0.9262, 0.07315, 0.8499, 0.4472, 0.8874, 0.4472, 0.9211, 0.4135, 0.9211, 0.376, 0.9211, 0.3048, 0.907, 0.3048, 0.8499, 0.3619, 0.4338, 0.924, 0.4054, 0.924, 0.4196, 0.959, 0.4054, 0.924, 0.3769, 0.924, 0.3911, 0.959, 0.3769, 0.924, 0.3484, 0.924, 0.3626, 0.959, 0.6112, 0.09682, 0.6322, 0.09682, 0.6322, 0.01608, 0.6112, 0.01608, 0.2009, 0.2135, 0.1858, 0.2135, 0.1858, 0.2363, 0.2009, 0.2363, 0.6112, 0.1822, 0.6112, 0.2197, 0.6322, 0.2197, 0.6322, 0.1822, 0.2009, 0.2818, 0.2009, 0.259, 0.1858, 0.259, 0.1858, 0.2818, 0.001953, 0.1246, 0.001953, 0.21, 0.02298, 0.21, 0.02298, 0.1246, 0.001953, 0.03942, 0.001953, 0.08711, 0.02298, 0.08711, 0.02298, 0.03942, 0.9632, 0.2923, 0.9632, 0.2434, 0.8901, 0.2434, 0.8901, 0.2923, 0.6112, 0.1822, 0.6322, 0.1822, 0.6322, 0.09682, 0.6112, 0.09682, 0.6776, 0.9114, 0.6776, 0.9399, 0.693, 0.9399, 0.693, 0.9114, 0.6776, 0.9684, 0.6776, 0.9399, 0.6426, 0.9541, 0.6776, 0.9399, 0.6776, 0.9114, 0.6426, 0.9256, 0.6776, 0.9114, 0.6776, 0.8829, 0.6426, 0.8972, 0.998, 0.153, 0.998, 0.08173, 0.9329, 0.08173, 0.9329, 0.153, 0.02967, 0.1163, 0.02967, 0.1391, 0.04479, 0.1391, 0.04479, 0.1163, 0.02967, 0.1618, 0.04479, 0.1618, 0.04479, 0.1391, 0.02967, 0.1391, 0.8483, 0.01619, 0.8341, 0.01619, 0.8341, 0.001953, 0.8483, 0.001953, 0.8341, 0.01619, 0.8483, 0.01619, 0.8483, 0.1531, 0.8341, 0.1531, 0.8198, 0.01619, 0.8341, 0.01619, 0.8341, 0.1531, 0.8198, 0.1531, 0.4276, 0.4004, 0.2199, 0.4386, 0.3635, 0.8164, 0.4276, 0.8046, 0.2416, 0.3857, 0.2416, 0.4142, 0.2487, 0.4142, 0.2487, 0.3857, 0.9207, 0.7627, 0.9207, 0.7036, 0.8849, 0.7036, 0.8629, 0.6817, 0.8629, 0.7627, 0.4411, 0.9086, 0.4631, 0.9305, 0.4631, 0.9664, 0.5222, 0.9664, 0.5222, 0.9086, 0.7989, 0.001953, 0.7786, 0.001953, 0.7786, 0.03301, 0.7989, 0.03301, 0.7786, 0.06888, 0.7989, 0.06888, 0.7989, 0.03301, 0.7786, 0.03301, 0.7989, 0.1858, 0.7989, 0.1279, 0.7786, 0.1279, 0.7786, 0.1858, 0.7786, 0.1279, 0.7989, 0.1279, 0.7989, 0.06888, 0.7786, 0.06888, 0.936, 0.9321, 0.936, 0.7789, 0.7933, 0.7995, 0.7933, 0.9059, 0.8197, 0.9321, 0.001953, 0.9209, 0.0134, 0.9209, 0.0134, 0.8408, 0.001953, 0.8294, 0.506, 0.3439, 0.506, 0.3554, 0.5255, 0.3554, 0.5255, 0.3439, 0.3074, 0.7535, 0.2879, 0.7535, 0.2879, 0.7649, 0.3074, 0.7649, 0.02967, 0.001953, 0.02967, 0.0134, 0.04917, 0.0134, 0.04917, 0.001953, 0.1741, 0.9309, 0.1741, 0.9237, 0.1598, 0.9237, 0.1598, 0.9309, 0.1527, 0.9309, 0.1527, 0.9594, 0.1598, 0.9594, 0.1598, 0.9309, 0.04917, 0.09348, 0.02967, 0.09348, 0.02967, 0.1096, 0.04917, 0.1096, 0.04917, 0.0134, 0.02967, 0.0134, 0.02967, 0.09348, 0.04917, 0.09348, 0.1741, 0.9594, 0.1598, 0.9594, 0.1598, 0.9665, 0.1741, 0.9665, 0.1812, 0.9309, 0.1741, 0.9309, 0.1741, 0.9594, 0.1812, 0.9594, 0.1741, 0.9309, 0.1598, 0.9309, 0.1598, 0.9594, 0.1741, 0.9594, 0.03154, 0.967, 0.03154, 0.8755, 0.02009, 0.8869, 0.02009, 0.967, 0.3234, 0.9315, 0.3234, 0.9671, 0.3349, 0.9671, 0.3349, 0.9315, 0.2834, 0.6357, 0.272, 0.6357, 0.272, 0.6713, 0.2834, 0.6713, 0.5255, 0.3554, 0.506, 0.3554, 0.506, 0.391, 0.5255, 0.391, 0.1689, 0.1899, 0.1804, 0.1899, 0.1804, 0.1543, 0.1689, 0.1543, 0.6584, 0.04901, 0.6389, 0.04901, 0.6389, 0.06046, 0.6584, 0.06046, 0.6389, 0.001953, 0.6389, 0.0134, 0.6584, 0.0134, 0.6584, 0.001953, 0.001953, 0.3471, 0.0134, 0.3471, 0.0134, 0.3115, 0.001953, 0.3115, 0.3074, 0.7535, 0.3074, 0.7179, 0.2879, 0.7179, 0.2879, 0.7535, 0.2372, 0.8635, 0.2372, 0.8991, 0.2486, 0.8991, 0.2486, 0.8635, 0.2879, 0.7064, 0.2879, 0.7179, 0.3074, 0.7179, 0.3074, 0.7064, 0.5255, 0.391, 0.506, 0.391, 0.506, 0.4024, 0.5255, 0.4024, 0.4063, 0.05549, 0.3624, 0.05549, 0.3624, 0.3355, 0.4063, 0.3355, 0.7901, 0.1925, 0.7901, 0.2281, 0.8015, 0.2281, 0.8015, 0.1925, 0.6921, 0.2873, 0.6921, 0.002225, 0.6395, 0.2772, 0.2281, 0.7654, 0.2806, 0.7553, 0.2281, 0.4804, 0.3624, 0.001953, 0.3624, 0.05549, 0.4063, 0.05549, 0.4063, 0.001953, 0.6584, 0.0134, 0.6389, 0.0134, 0.6389, 0.04901, 0.6584, 0.04901, 0.03823, 0.9441, 0.08414, 0.9441, 0.08414, 0.9655, 0.03823, 0.9655, 0.3678, 0.3881, 0.3678, 0.3422, 0.4137, 0.3422, 0.4137, 0.3881, 0.08414, 0.9441, 0.1301, 0.9441, 0.1301, 0.9655, 0.08414, 0.9655, 0.4692, 0.643, 0.5762, 0.643, 0.5762, 0.6881, 0.4692, 0.6881, 0.9325, 0.5707, 0.8875, 0.5707, 0.8687, 0.552, 0.8687, 0.4753, 0.9127, 0.4314, 0.9325, 0.4314, 0.4692, 0.6881, 0.5762, 0.6881, 0.5762, 0.7146, 0.4692, 0.7146, 0.4692, 0.643, 0.4692, 0.5037, 0.5056, 0.5037, 0.5056, 0.5476, 0.5398, 0.5476, 0.5398, 0.5037, 0.5762, 0.5037, 0.5762, 0.643, 0.4692, 0.7912, 0.4692, 0.7146, 0.5762, 0.7146, 0.5762, 0.7912, 0.5398, 0.7912, 0.5056, 0.7912, 0.5056, 0.4839, 0.4692, 0.4839, 0.4692, 0.4217, 0.5056, 0.4217, 0.4692, 0.4839, 0.5056, 0.4839, 0.5056, 0.5037, 0.4692, 0.5037, 0.7366, 0.9208, 0.7056, 0.9519, 0.7195, 0.9658, 0.7817, 0.9659, 0.7817, 0.9659, 0.8059, 0.9417, 0.7608, 0.8966, 0.7366, 0.9208, 0.4426, 0.8414, 0.4426, 0.8272, 0.4587, 0.8272, 0.4587, 0.8414, 0.5057, 0.9019, 0.5057, 0.8414, 0.5316, 0.8414, 0.5316, 0.8568, 0.5316, 0.8865, 0.5316, 0.9019, 0.261, 0.8568, 0.22, 0.8568, 0.22, 0.8272, 0.261, 0.8272, 0.8761, 0.9388, 0.8761, 0.9685, 0.8518, 0.9685, 0.8518, 0.9388, 0.8883, 0.9388, 0.8883, 0.9685, 0.8761, 0.9685, 0.8761, 0.9388, 0.9199, 0.5963, 0.9199, 0.6969, 0.8994, 0.6969, 0.8629, 0.6603, 0.8629, 0.6415, 0.879, 0.6415, 0.9016, 0.6189, 0.9015, 0.578, 0.5057, 0.9019, 0.4051, 0.9019, 0.4051, 0.8414, 0.5057, 0.8414, 0.22, 0.8272, 0.22, 0.8568, 0.2104, 0.8568, 0.2104, 0.8272, 0.311, 0.7867, 0.308, 0.7954, 0.2722, 0.7831, 0.2503, 0.7937, 0.2463, 0.8052, 0.2383, 0.8024, 0.2208, 0.7963, 0.2239, 0.7873, 0.2608, 0.7693, 0.3361, 0.8052, 0.308, 0.7954, 0.311, 0.7867, 0.3391, 0.7964, 0.7473, 0.9007, 0.7312, 0.9007, 0.7312, 0.8475, 0.7603, 0.8186, 0.7699, 0.8186, 0.7699, 0.8781, 0.5502, 0.8568, 0.5316, 0.8568, 0.5316, 0.8414, 0.4907, 0.8414, 0.4907, 0.8272, 0.5502, 0.8272, 0.4907, 0.8414, 0.4587, 0.8414, 0.4587, 0.8272, 0.4907, 0.8272, 0.5316, 0.8865, 0.5316, 0.8568, 0.5401, 0.8568, 0.5401, 0.8865, 0.333, 0.9019, 0.333, 0.8414, 0.3846, 0.8414, 0.3846, 0.9019, 0.8518, 0.9388, 0.8518, 0.9685, 0.814, 0.9685, 0.814, 0.9388, 0.3846, 0.8414, 0.4051, 0.8414, 0.4051, 0.9019, 0.3846, 0.9019, 0.261, 0.8568, 0.261, 0.8272, 0.3142, 0.8272, 0.3142, 0.8414, 0.333, 0.8414, 0.333, 0.9019, 0.3142, 0.9019, 0.3142, 0.9161, 0.261, 0.9161, 0.261, 0.8865, 0.3142, 0.8865, 0.3142, 0.8568, 0.1902, 0.9581, 0.1902, 0.8635, 0.2244, 0.8635, 0.2244, 0.9581, 0.5383, 0.9374, 0.5383, 0.8965, 0.633, 0.8965, 0.633, 0.9374, 0.9325, 0.5707, 0.9325, 0.4314, 0.9127, 0.4314, 0.8687, 0.4753, 0.8687, 0.552, 0.8875, 0.5707, 0.5056, 0.4839, 0.5056, 0.4217, 0.4692, 0.4217, 0.4692, 0.4839, 0.4692, 0.4839, 0.4692, 0.5037, 0.5056, 0.5037, 0.5056, 0.4839, 0.7366, 0.9208, 0.7817, 0.9659, 0.7195, 0.9658, 0.7056, 0.9519, 0.4426, 0.8414, 0.4587, 0.8414, 0.4587, 0.8272, 0.4426, 0.8272, 0.261, 0.8568, 0.261, 0.8272, 0.22, 0.8272, 0.22, 0.8568, 0.9199, 0.5963, 0.9015, 0.578, 0.9016, 0.6189, 0.879, 0.6415, 0.8629, 0.6415, 0.8629, 0.6603, 0.8994, 0.6969, 0.9199, 0.6969, 0.22, 0.8272, 0.2104, 0.8272, 0.2104, 0.8568, 0.22, 0.8568, 0.311, 0.7867, 0.2608, 0.7693, 0.2239, 0.7873, 0.2208, 0.7963, 0.2383, 0.8024, 0.2463, 0.8052, 0.2503, 0.7937, 0.2722, 0.7831, 0.308, 0.7954, 0.7473, 0.9007, 0.7699, 0.8781, 0.7699, 0.8186, 0.7603, 0.8186, 0.7312, 0.8475, 0.7312, 0.9007, 0.5502, 0.8568, 0.5502, 0.8272, 0.4907, 0.8272, 0.4907, 0.8414, 0.5316, 0.8414, 0.5316, 0.8568, 0.4907, 0.8414, 0.4907, 0.8272, 0.4587, 0.8272, 0.4587, 0.8414, 0.633, 0.9716, 0.633, 0.9374, 0.5383, 0.9374, 0.5383, 0.9716, 0.5383, 0.9374, 0.633, 0.9374, 0.633, 0.8965, 0.5383, 0.8965])
me_fabrication_sub_mesh_006.use_remesh_fix_poles = True
me_fabrication_sub_mesh_006.use_remesh_preserve_attributes = False
me_fabrication_sub_mesh_006.use_mirror_vertex_groups = False
me_fabrication_sub_mesh_006.update()
arm_fabrication_sub_mesh_armatureamt = bpy.data.armatures.new('fabrication_sub_mesh_ArmatureAmt')  # bones are not reproduced

# ---- objects
ob_fabrication_sub_armature = bpy.data.objects.new('fabrication_sub_Armature', arm_fabrication_sub_mesh_armatureamt)
ob_fabrication_sub = bpy.data.objects.new('fabrication_sub', me_fabrication_sub_mesh_006)

# ---- transforms, parenting, visibility, modifiers, constraints
ob_fabrication_sub_armature.location = (0.0, 0.0, 0.0)
ob_fabrication_sub_armature.show_name = True
ob_fabrication_sub_armature.lineart.crease_threshold = 0.0
ob_fabrication_sub.location = (0.0, 0.0, 0.0)
ob_fabrication_sub.lineart.crease_threshold = 0.0
_vg = ob_fabrication_sub.vertex_groups.new(name='bone_root')
_vg.add([0, 1, 2, 3, 4, 5, 6, 7, 8, 9, 10, 11, 12, 13, 14, 15, 16, 17, 18, 19, 20, 21, 22, 23, 24, 25, 26, 27, 28, 29, 30, 31, 32, 33, 34, 35, 36, 37, 38, 39, 40, 41, 42, 43, 44, 45, 46, 47, 48, 49, 50, 51, 52, 53, 54, 55, 56, 57, 58, 59, 60, 61, 62, 63, 64, 65, 66, 67, 68, 69, 70, 71, 72, 73, 74, 75, 76, 77, 78, 79, 80, 81, 82, 83, 84, 85, 86, 87, 88, 89, 90, 91, 92, 93, 94, 95, 96, 97, 98, 99, 100, 101, 102, 103, 104, 105, 106, 107, 108, 109, 110, 111, 112, 113, 114, 115, 116, 117, 118, 119, 120, 121, 122, 123, 124, 125, 126, 127, 128, 129, 130, 131, 132, 133, 134, 135, 136, 137, 138, 139, 140, 141, 142, 143, 144, 145, 146, 147, 148, 149, 150, 151, 152, 153, 154, 155, 156, 157, 158, 159, 160, 161, 162, 163, 164, 165, 166, 167, 168, 169, 170, 171, 172, 173, 174, 175, 176, 177, 178, 179, 180, 181, 182, 183, 184, 185, 186, 187, 188, 189, 190, 191, 192, 193, 194, 195, 196, 197, 198, 199, 200, 201, 202, 203, 204, 205, 206, 207, 208, 209, 210, 211, 212, 213, 214, 215, 216, 217, 218, 219, 220, 221, 222, 223, 224, 225, 226, 227, 228, 229, 230, 231, 232, 233, 234, 235, 236, 237, 238, 239, 240, 241, 242, 243, 244, 245, 246, 247, 248, 249, 250, 251, 252, 253, 254, 255, 256, 257, 258, 259, 260, 261, 262, 263, 264, 265, 266, 267, 268, 269, 270, 271, 272, 273, 274, 275, 276, 277, 278, 279, 280, 281, 282, 283, 284, 285, 286, 287, 288, 289, 290, 291, 292, 293, 294, 295, 296, 297, 298, 299, 300, 301, 302, 303, 304, 305, 306, 307, 308, 309, 310, 311, 312, 313, 314, 315, 316, 317, 318, 319, 320, 321, 322, 323, 324, 325, 326, 327, 328, 329, 330, 331, 332, 333, 334, 335, 336, 337, 338, 339], 1.0, 'REPLACE')
_vg = ob_fabrication_sub.vertex_groups.new(name='bone_turret')
_vg.add([340, 341, 342, 343, 344, 345, 346, 347, 348, 349, 350, 373, 374, 375, 376, 377, 378, 379, 380, 381], 1.0, 'REPLACE')
_vg = ob_fabrication_sub.vertex_groups.new(name='bone_pitch')
_vg.add([351, 352, 353, 354, 355, 356, 357, 358, 359, 360, 361, 362, 363, 364, 365, 366, 367, 368, 369, 370, 371, 372, 382, 383, 384, 385, 386, 387, 388, 389, 390, 391, 392, 393, 394, 395, 396, 397, 398, 399, 400, 401, 402, 403, 404, 405, 406, 407, 408, 409, 410, 411, 412, 413], 1.0, 'REPLACE')
_m = ob_fabrication_sub.modifiers.new('Armature', 'ARMATURE')
_m.object = ob_fabrication_sub_armature

# ---- collection membership
scene.collection.objects.link(ob_fabrication_sub_armature)
scene.collection.objects.link(ob_fabrication_sub)

# ---- scene / render settings (as saved in the file)
scene.frame_start = 1; scene.frame_end = 250; scene.frame_set(1)
scene.render.engine = 'CYCLES'
scene.cycles.use_denoising = False
scene.cycles.samples = 128
scene.cycles.sampling_pattern = 'TABULATED_SOBOL'
scene.cycles.use_adaptive_sampling = False
scene.cycles.use_light_tree = False
scene.cycles.bake_type = 'AO'
scene.view_settings.view_transform = 'Filmic'
bpy.context.view_layer.update()

# ---- added for rendering (the .blend has no active camera and no usable light): camera, sun
cam_auto = bpy.data.cameras.new('AutoCamera')
cam_auto.lens = 50.0
cam_auto.sensor_width = 36.0
cam_auto.clip_end = 1000.0
ob_auto_camera = bpy.data.objects.new('AutoCamera', cam_auto)
scene.collection.objects.link(ob_auto_camera)
ob_auto_camera.location = (16.1367, -18.8911, 14.8017)
ob_auto_camera.rotation_euler = (1.09748, -7.21219e-08, 0.694738)
scene.camera = ob_auto_camera
light_auto_sun = bpy.data.lights.new('AutoSun', 'SUN')
light_auto_sun.energy = 3.0
light_auto_sun.angle = 0.0523599
ob_auto_sun = bpy.data.objects.new('AutoSun', light_auto_sun)
scene.collection.objects.link(ob_auto_sun)
ob_auto_sun.rotation_euler = (0.872665, 0.174533, 0.523599)
bpy.context.view_layer.update()
